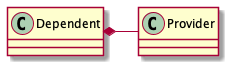

The diagram above was rendered by PlantUML. Its source (embedded in the PNG):
@startuml
'https://plantuml.com/class-diagram

class Dependent
class Provider

Dependent *- Provider

@enduml